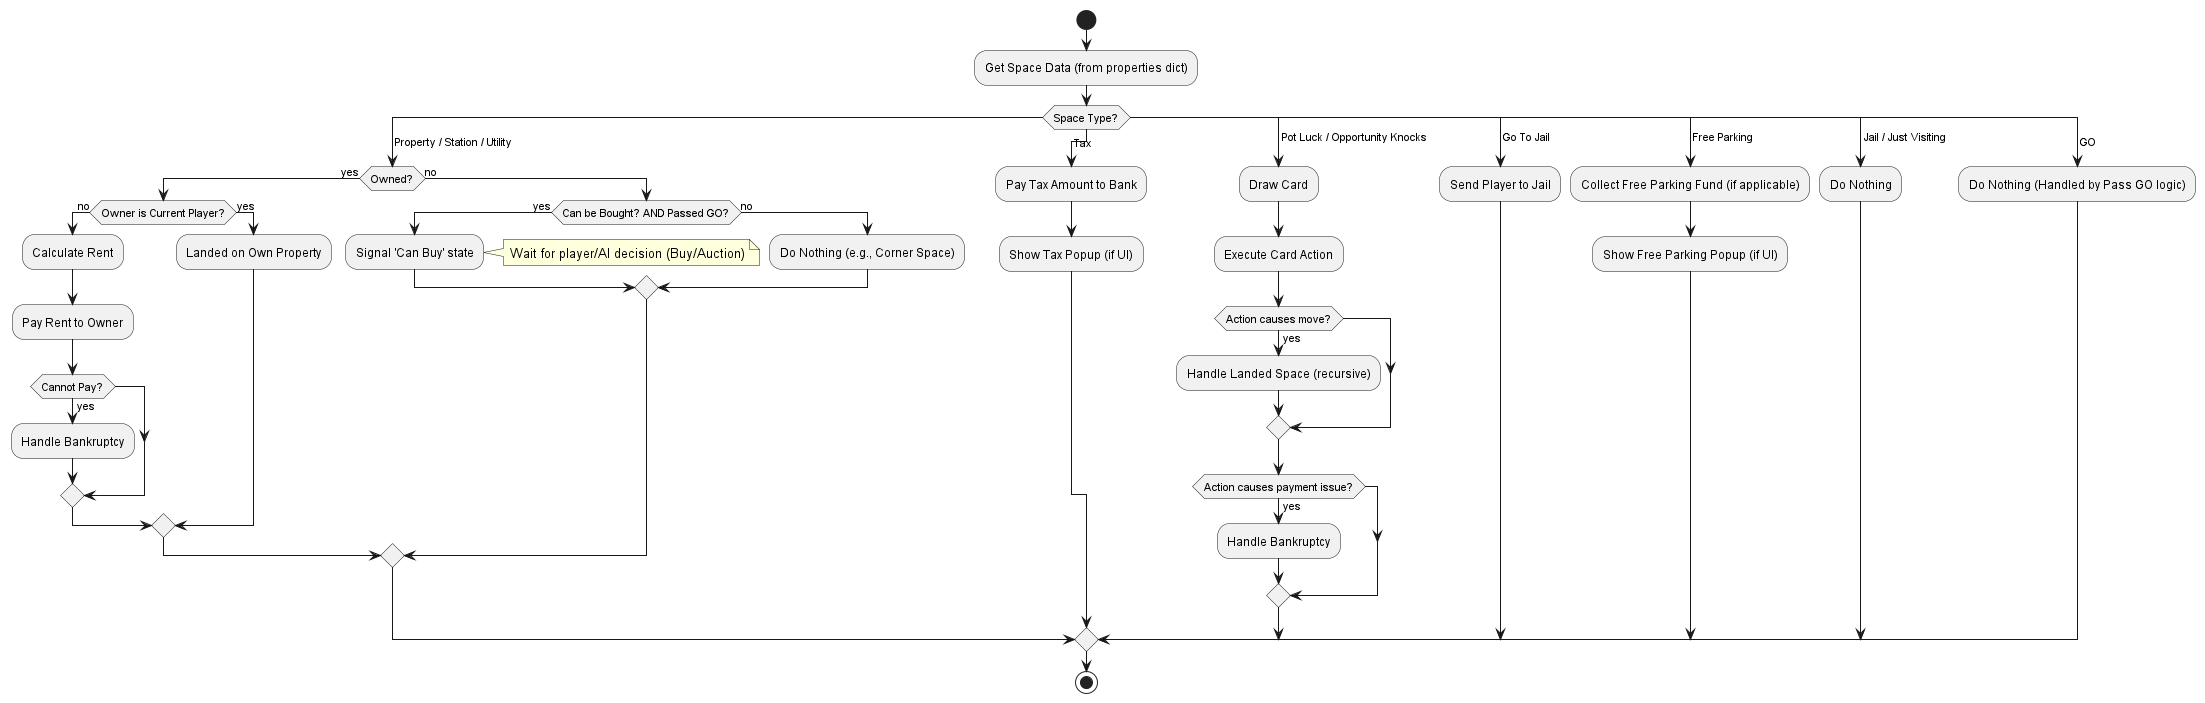

The diagram above was rendered by PlantUML. Its source (embedded in the PNG):
@startuml
start
:Get Space Data (from properties dict);
switch (Space Type?)
case ( Property / Station / Utility )
  if (Owned?) then (yes)
     if (Owner is Current Player?) then (no)
       :Calculate Rent;
       :Pay Rent to Owner;
       if (Cannot Pay?) then (yes)
         :Handle Bankruptcy;
       endif
     else (yes)
       :Landed on Own Property;
     endif
  else (no)
     if (Can be Bought? AND Passed GO?) then (yes)
       :Signal 'Can Buy' state;
       note right: Wait for player/AI decision (Buy/Auction)
     else (no)
       :Do Nothing (e.g., Corner Space);
     endif
  endif

case ( Tax )
  :Pay Tax Amount to Bank;
  :Show Tax Popup (if UI);

case ( Pot Luck / Opportunity Knocks )
  :Draw Card;
  :Execute Card Action;
   if (Action causes move?) then (yes)
     :Handle Landed Space (recursive);
   endif
   if (Action causes payment issue?) then (yes)
     :Handle Bankruptcy;
   endif

case ( Go To Jail )
  :Send Player to Jail;

case ( Free Parking )
  :Collect Free Parking Fund (if applicable);
  :Show Free Parking Popup (if UI);

case ( Jail / Just Visiting )
  :Do Nothing;

case ( GO )
  :Do Nothing (Handled by Pass GO logic);

endswitch
stop
@enduml